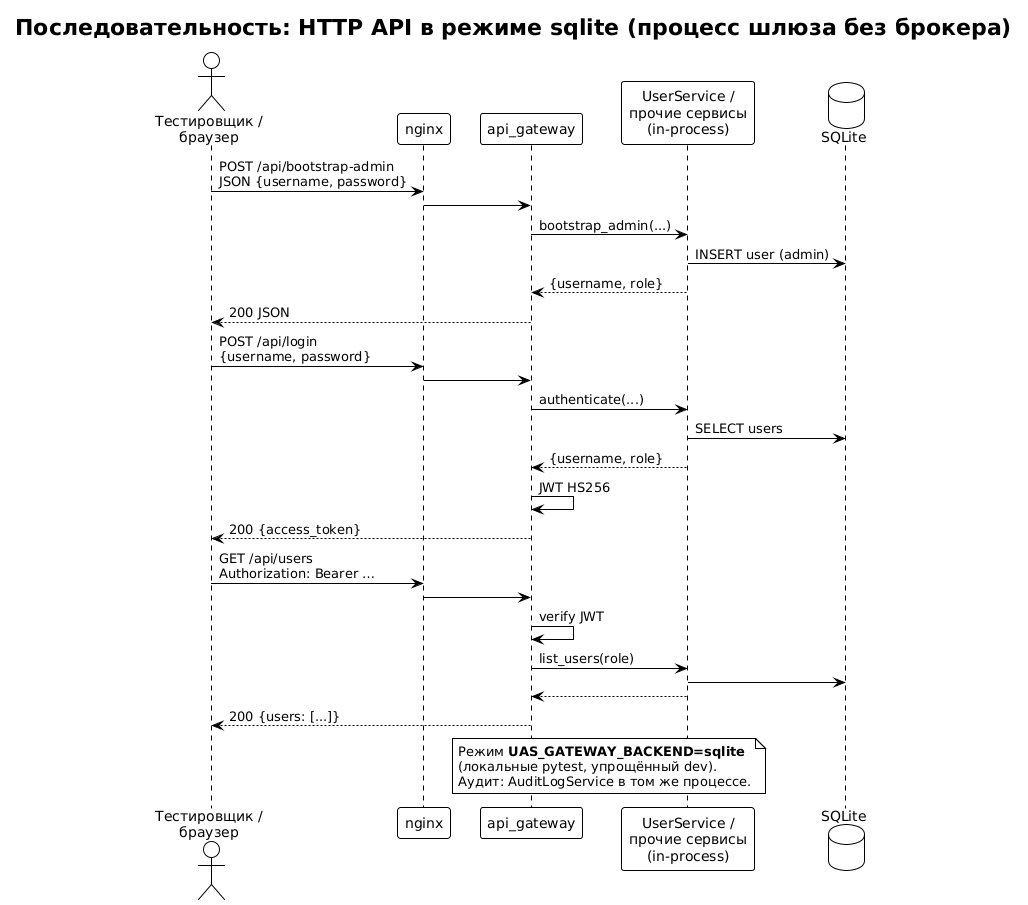

The diagram above was rendered by PlantUML. Its source (embedded in the PNG):
@startuml sequence_local_sqlite
!theme plain
title Последовательность: HTTP API в режиме sqlite (процесс шлюза без брокера)

actor "Тестировщик /\nбраузер" as U
participant "nginx" as N
participant "api_gateway" as G
participant "UserService /\nпрочие сервисы\n(in-process)" as S
database "SQLite" as DB

U -> N : POST /api/bootstrap-admin\nJSON {username, password}
N -> G
G -> S : bootstrap_admin(...)
S -> DB : INSERT user (admin)
S --> G : {username, role}
G --> U : 200 JSON

U -> N : POST /api/login\n{username, password}
N -> G
G -> S : authenticate(...)
S -> DB : SELECT users
S --> G : {username, role}
G -> G : JWT HS256
G --> U : 200 {access_token}

U -> N : GET /api/users\nAuthorization: Bearer …
N -> G
G -> G : verify JWT
G -> S : list_users(role)
S -> DB
S --> G
G --> U : 200 {users: [...]}

note over G, S
  Режим **UAS_GATEWAY_BACKEND=sqlite**
  (локальные pytest, упрощённый dev).
  Аудит: AuditLogService в том же процессе.
end note

@enduml